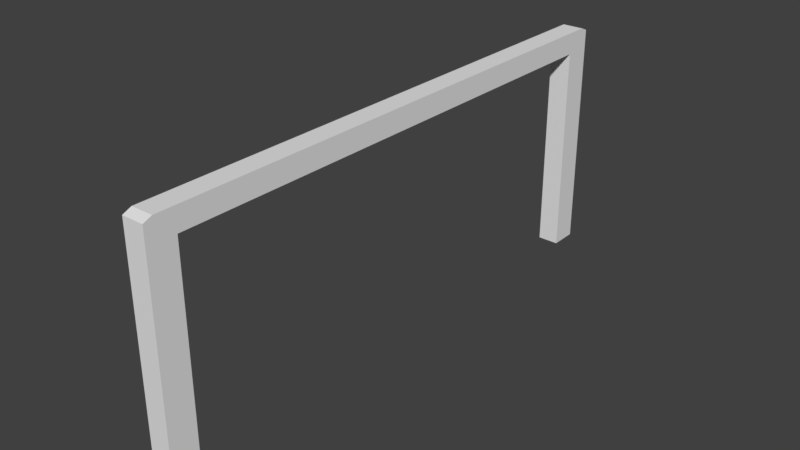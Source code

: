 # Source: ConveyorTableLeg.blend  (saved by Blender 2.79.0; exported with 4.5.12 LTS)
import bpy
from mathutils import Matrix  # noqa: F401  (used for matrix-valued properties, if any)

bpy.ops.wm.read_factory_settings(use_empty=True)
scene = bpy.context.scene
scene.name = 'Scene'

# ---- collections
col_collection_1 = bpy.data.collections.new('Collection 1'); scene.collection.children.link(col_collection_1)

# ---- materials (node trees are filled in below, after node groups)
mat_material = bpy.data.materials.new('Material')
mat_material.alpha_threshold = 0.0
mat_material.use_transparent_shadow = False
mat_material.roughness = 0.5
mat_material.line_color = (0.0, 0.0, 0.0, 1.0)

# ---- material node trees

# ---- world
world_world = bpy.data.worlds.new('World'); scene.world = world_world
world_world.color = (0.05088, 0.05088, 0.05088)
world_world.use_sun_shadow = False
world_world.sun_shadow_jitter_overblur = 0.0
world_world.cycles.sampling_method = 'MANUAL'

# ---- meshes
me_cube = bpy.data.meshes.new('Cube')
me_cube.from_pydata([(1.0, -1.0, -1.0), (1.0, 1.0, -1.0), (1.0, -0.9005, -1.0), (1.0, -0.9005, 0.8144), (1.0, 0.0, 1.0), (1.0, 0.0, 0.8144), (1.0, 0.9005, -1.0), (1.0, 0.9005, 0.8144), (1.931, 0.9005, 0.8144), (1.931, 3.176e-23, 0.8144), (1.931, 0.9005, -1.0), (1.931, 1.0, -1.0), (1.931, -0.9005, 0.8144), (1.931, 3.176e-23, 1.0), (1.931, -1.0, -1.0), (1.931, -0.9005, -1.0), (1.0, 0.9718, 1.0), (1.0, 1.0, 0.9718), (1.931, 1.0, 0.9718), (1.931, 0.9718, 1.0), (1.0, -1.0, 0.9697), (1.0, -0.9697, 1.0), (1.931, -0.9697, 1.0), (1.931, -1.0, 0.9697)], [], [(5, 7, 8, 9), (0, 2, 15, 14), (6, 1, 11, 10), (7, 6, 10, 8), (10, 11, 18, 19, 13, 22, 23, 14, 15, 12, 9, 8), (1, 17, 18, 11), (2, 3, 12, 15), (3, 5, 9, 12), (16, 4, 13, 19), (20, 0, 14, 23), (16, 19, 18, 17), (4, 21, 22, 13), (22, 21, 20, 23), (6, 7, 5, 3, 2, 0, 20, 21, 4, 16, 17, 1)])
me_cube.materials.append(mat_material)
me_cube.use_remesh_preserve_volume = False
me_cube.use_remesh_preserve_attributes = False
me_cube.use_mirror_vertex_groups = False
me_cube.update()

# ---- objects
ob_cube = bpy.data.objects.new('Cube', me_cube)

# ---- transforms, parenting, visibility, modifiers, constraints
ob_cube.location = (0.0, 0.0, 0.0)
ob_cube.scale = (0.5514, 6.667, 2.806)
ob_cube.lock_rotations_4d = False
ob_cube.empty_display_type = 'ARROWS'
ob_cube.lineart.crease_threshold = 0.0

# ---- collection membership
col_collection_1.objects.link(ob_cube)

# ---- scene / render settings (as saved in the file)
scene.frame_start = 1; scene.frame_end = 250; scene.frame_set(1)
scene.render.engine = 'BLENDER_EEVEE_NEXT'
scene.render.resolution_percentage = 50
scene.render.dither_intensity = 0.0
scene.cycles.use_denoising = False
scene.cycles.samples = 128
scene.cycles.sampling_pattern = 'TABULATED_SOBOL'
scene.cycles.use_adaptive_sampling = False
scene.cycles.use_light_tree = False
scene.cycles.blur_glossy = 0.0
scene.cycles.sample_clamp_indirect = 0.0
scene.view_settings.view_transform = 'Standard'
bpy.context.view_layer.update()

# ---- added for rendering (the .blend has no active camera and no usable light): camera, sun
cam_auto = bpy.data.cameras.new('AutoCamera')
cam_auto.lens = 50.0
cam_auto.sensor_width = 36.0
cam_auto.clip_end = 1000.0
ob_auto_camera = bpy.data.objects.new('AutoCamera', cam_auto)
scene.collection.objects.link(ob_auto_camera)
ob_auto_camera.location = (14.2016, -16.0723, 10.7149)
ob_auto_camera.rotation_euler = (1.09748, -7.21219e-08, 0.694738)
scene.camera = ob_auto_camera
light_auto_sun = bpy.data.lights.new('AutoSun', 'SUN')
light_auto_sun.energy = 3.0
light_auto_sun.angle = 0.0523599
ob_auto_sun = bpy.data.objects.new('AutoSun', light_auto_sun)
scene.collection.objects.link(ob_auto_sun)
ob_auto_sun.rotation_euler = (0.872665, 0.174533, 0.523599)
bpy.context.view_layer.update()
